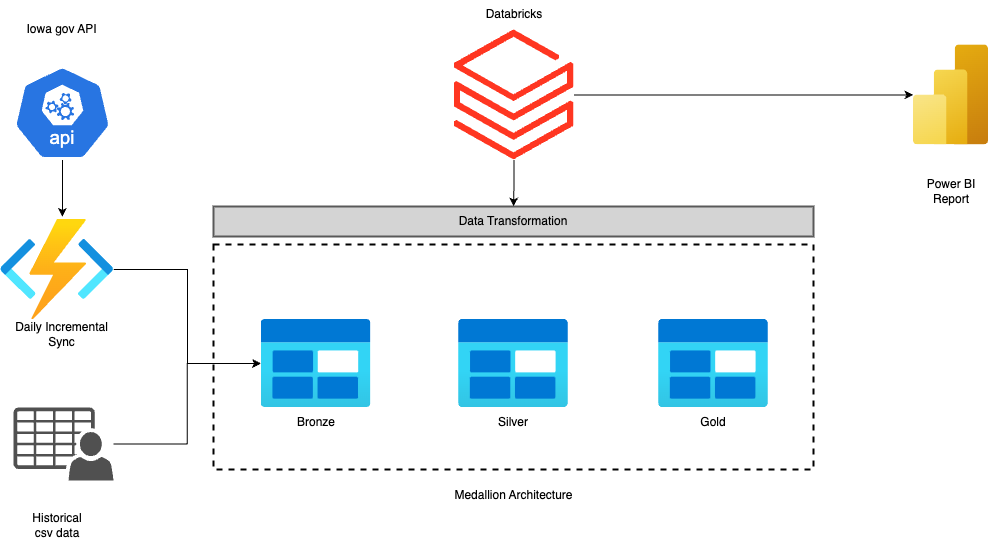

The diagram above was exported from draw.io. Its source (the exported page's mxGraphModel, read from the mxfile embedded in the PNG):
<mxGraphModel dx="1327" dy="884" grid="1" gridSize="75" guides="1" tooltips="1" connect="1" arrows="1" fold="1" page="1" pageScale="1" pageWidth="400" pageHeight="800" background="none" math="0" shadow="0">
  <root>
    <mxCell id="0" />
    <mxCell id="1" parent="0" />
    <mxCell id="A1_--69HlLF86H3ZBMmW-19" value="" style="rounded=0;whiteSpace=wrap;html=1;fillColor=none;strokeWidth=2;dashed=1;" vertex="1" parent="1">
      <mxGeometry x="300" y="375" width="600" height="225" as="geometry" />
    </mxCell>
    <mxCell id="A1_--69HlLF86H3ZBMmW-12" style="edgeStyle=orthogonalEdgeStyle;rounded=0;orthogonalLoop=1;jettySize=auto;html=1;" edge="1" parent="1" source="A1_--69HlLF86H3ZBMmW-3" target="A1_--69HlLF86H3ZBMmW-4">
      <mxGeometry relative="1" as="geometry" />
    </mxCell>
    <mxCell id="A1_--69HlLF86H3ZBMmW-28" style="edgeStyle=orthogonalEdgeStyle;rounded=0;orthogonalLoop=1;jettySize=auto;html=1;entryX=0.5;entryY=0;entryDx=0;entryDy=0;" edge="1" parent="1" source="A1_--69HlLF86H3ZBMmW-3" target="A1_--69HlLF86H3ZBMmW-27">
      <mxGeometry relative="1" as="geometry" />
    </mxCell>
    <mxCell id="A1_--69HlLF86H3ZBMmW-3" value="" style="image;aspect=fixed;html=1;points=[];align=center;fontSize=12;image=img/lib/azure2/analytics/Azure_Databricks.svg;" vertex="1" parent="1">
      <mxGeometry x="540.5" y="160.36" width="120" height="130.06" as="geometry" />
    </mxCell>
    <mxCell id="A1_--69HlLF86H3ZBMmW-4" value="" style="image;aspect=fixed;html=1;points=[];align=center;fontSize=12;image=img/lib/azure2/analytics/Power_BI_Embedded.svg;" vertex="1" parent="1">
      <mxGeometry x="1000" y="175.39" width="75" height="100" as="geometry" />
    </mxCell>
    <mxCell id="A1_--69HlLF86H3ZBMmW-5" value="" style="image;aspect=fixed;html=1;points=[];align=center;fontSize=12;image=img/lib/azure2/general/Blob_Block.svg;" vertex="1" parent="1">
      <mxGeometry x="545" y="450" width="110" height="88" as="geometry" />
    </mxCell>
    <mxCell id="A1_--69HlLF86H3ZBMmW-23" style="edgeStyle=orthogonalEdgeStyle;rounded=0;orthogonalLoop=1;jettySize=auto;html=1;" edge="1" parent="1" source="A1_--69HlLF86H3ZBMmW-6" target="A1_--69HlLF86H3ZBMmW-17">
      <mxGeometry relative="1" as="geometry" />
    </mxCell>
    <mxCell id="A1_--69HlLF86H3ZBMmW-6" value="" style="image;aspect=fixed;html=1;points=[];align=center;fontSize=12;image=img/lib/azure2/compute/Function_Apps.svg;" vertex="1" parent="1">
      <mxGeometry x="87" y="350" width="113.33" height="100" as="geometry" />
    </mxCell>
    <mxCell id="A1_--69HlLF86H3ZBMmW-8" value="" style="aspect=fixed;sketch=0;html=1;dashed=0;whitespace=wrap;verticalLabelPosition=bottom;verticalAlign=top;fillColor=#2875E2;strokeColor=#ffffff;points=[[0.005,0.63,0],[0.1,0.2,0],[0.9,0.2,0],[0.5,0,0],[0.995,0.63,0],[0.72,0.99,0],[0.5,1,0],[0.28,0.99,0]];shape=mxgraph.kubernetes.icon2;kubernetesLabel=1;prIcon=api" vertex="1" parent="1">
      <mxGeometry x="99.99999999999994" y="196.42000000000002" width="97.92" height="94" as="geometry" />
    </mxCell>
    <mxCell id="A1_--69HlLF86H3ZBMmW-9" style="edgeStyle=orthogonalEdgeStyle;rounded=0;orthogonalLoop=1;jettySize=auto;html=1;entryX=0.546;entryY=-0.025;entryDx=0;entryDy=0;entryPerimeter=0;" edge="1" parent="1" source="A1_--69HlLF86H3ZBMmW-8" target="A1_--69HlLF86H3ZBMmW-6">
      <mxGeometry relative="1" as="geometry" />
    </mxCell>
    <mxCell id="A1_--69HlLF86H3ZBMmW-24" style="edgeStyle=orthogonalEdgeStyle;rounded=0;orthogonalLoop=1;jettySize=auto;html=1;" edge="1" parent="1" source="A1_--69HlLF86H3ZBMmW-15" target="A1_--69HlLF86H3ZBMmW-17">
      <mxGeometry relative="1" as="geometry" />
    </mxCell>
    <mxCell id="A1_--69HlLF86H3ZBMmW-15" value="" style="sketch=0;pointerEvents=1;shadow=0;dashed=0;html=1;strokeColor=none;fillColor=#505050;labelPosition=center;verticalLabelPosition=bottom;verticalAlign=top;outlineConnect=0;align=center;shape=mxgraph.office.users.csv_file;aspect=fixed;" vertex="1" parent="1">
      <mxGeometry x="100" y="538" width="100" height="72.89" as="geometry" />
    </mxCell>
    <mxCell id="A1_--69HlLF86H3ZBMmW-17" value="" style="image;aspect=fixed;html=1;points=[];align=center;fontSize=12;image=img/lib/azure2/general/Blob_Block.svg;" vertex="1" parent="1">
      <mxGeometry x="347.59" y="450" width="110" height="88" as="geometry" />
    </mxCell>
    <mxCell id="A1_--69HlLF86H3ZBMmW-18" value="" style="image;aspect=fixed;html=1;points=[];align=center;fontSize=12;image=img/lib/azure2/general/Blob_Block.svg;" vertex="1" parent="1">
      <mxGeometry x="745" y="450" width="110" height="88" as="geometry" />
    </mxCell>
    <mxCell id="A1_--69HlLF86H3ZBMmW-20" value="Bronze" style="text;html=1;align=center;verticalAlign=middle;whiteSpace=wrap;rounded=0;" vertex="1" parent="1">
      <mxGeometry x="372.59000000000003" y="538" width="60" height="30" as="geometry" />
    </mxCell>
    <mxCell id="A1_--69HlLF86H3ZBMmW-21" value="Silver" style="text;html=1;align=center;verticalAlign=middle;whiteSpace=wrap;rounded=0;" vertex="1" parent="1">
      <mxGeometry x="569.7" y="538" width="60" height="30" as="geometry" />
    </mxCell>
    <mxCell id="A1_--69HlLF86H3ZBMmW-22" value="Gold" style="text;html=1;align=center;verticalAlign=middle;whiteSpace=wrap;rounded=0;" vertex="1" parent="1">
      <mxGeometry x="770" y="538" width="60" height="30" as="geometry" />
    </mxCell>
    <mxCell id="A1_--69HlLF86H3ZBMmW-25" value="Medallion A&lt;span style=&quot;background-color: initial;&quot;&gt;rchitecture&lt;/span&gt;" style="text;html=1;align=center;verticalAlign=middle;whiteSpace=wrap;rounded=0;" vertex="1" parent="1">
      <mxGeometry x="523" y="610.89" width="155" height="30" as="geometry" />
    </mxCell>
    <mxCell id="A1_--69HlLF86H3ZBMmW-27" value="Data Transformation" style="text;html=1;align=center;verticalAlign=middle;whiteSpace=wrap;rounded=0;strokeColor=#595959;strokeWidth=2;fillColor=#D4D4D4;gradientColor=none;" vertex="1" parent="1">
      <mxGeometry x="300" y="337" width="600" height="30" as="geometry" />
    </mxCell>
    <mxCell id="A1_--69HlLF86H3ZBMmW-29" value="Power BI Report" style="text;html=1;align=center;verticalAlign=middle;whiteSpace=wrap;rounded=0;" vertex="1" parent="1">
      <mxGeometry x="1007.5" y="307" width="60" height="30" as="geometry" />
    </mxCell>
    <mxCell id="A1_--69HlLF86H3ZBMmW-30" value="Databricks" style="text;html=1;align=center;verticalAlign=middle;whiteSpace=wrap;rounded=0;" vertex="1" parent="1">
      <mxGeometry x="570.5" y="130.36" width="60" height="30" as="geometry" />
    </mxCell>
    <mxCell id="A1_--69HlLF86H3ZBMmW-31" value="Iowa gov API" style="text;html=1;align=center;verticalAlign=middle;whiteSpace=wrap;rounded=0;" vertex="1" parent="1">
      <mxGeometry x="93.3" y="145.39" width="111.33" height="30" as="geometry" />
    </mxCell>
    <mxCell id="A1_--69HlLF86H3ZBMmW-32" value="Historical csv data" style="text;html=1;align=center;verticalAlign=middle;whiteSpace=wrap;rounded=0;" vertex="1" parent="1">
      <mxGeometry x="113.67000000000002" y="640.89" width="60" height="30" as="geometry" />
    </mxCell>
    <mxCell id="A1_--69HlLF86H3ZBMmW-33" value="Daily Incremental Sync" style="text;html=1;align=center;verticalAlign=middle;whiteSpace=wrap;rounded=0;" vertex="1" parent="1">
      <mxGeometry x="93.3" y="450" width="111.33" height="30" as="geometry" />
    </mxCell>
  </root>
</mxGraphModel>